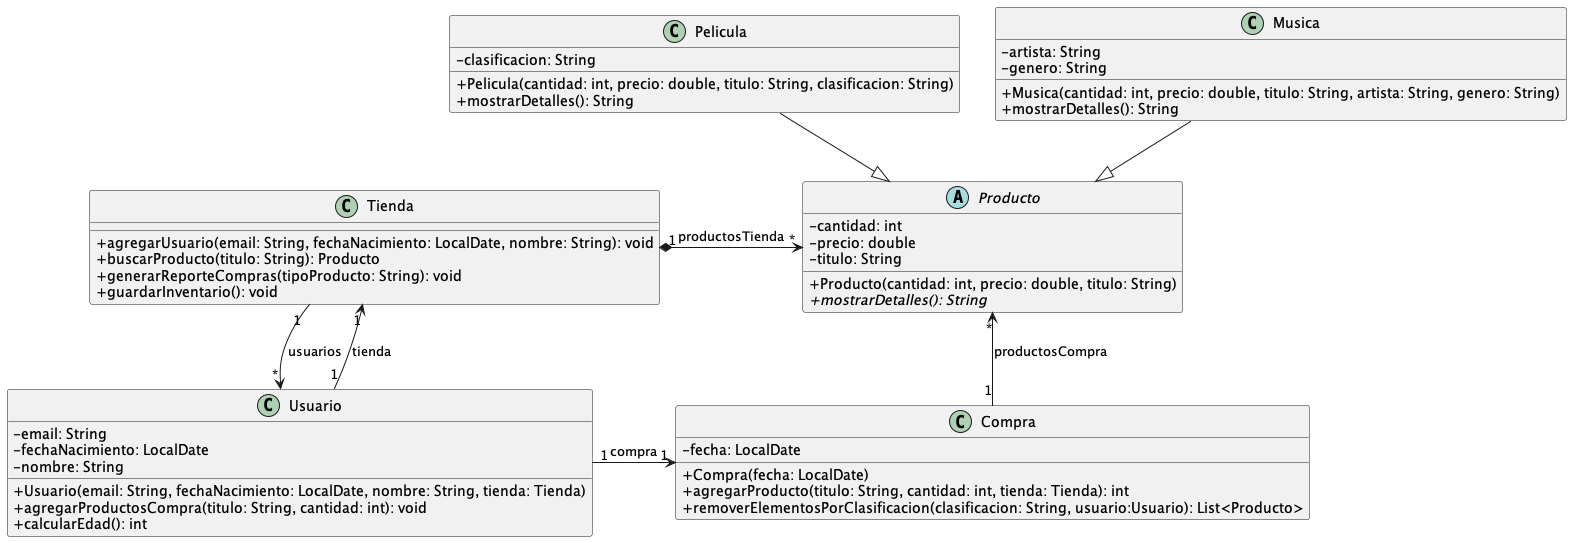

The diagram above was rendered by PlantUML. Its source (embedded in the PNG):
@startuml
skinparam classAttributeIconSize 0

abstract class Producto {
    - cantidad: int
    - precio: double
    - titulo: String

    + Producto(cantidad: int, precio: double, titulo: String)
    + {abstract} mostrarDetalles(): String

}

class Pelicula  {
    - clasificacion: String

    + Pelicula(cantidad: int, precio: double, titulo: String, clasificacion: String)
    + mostrarDetalles(): String
}

class Musica {
    - artista: String
    - genero: String

    + Musica(cantidad: int, precio: double, titulo: String, artista: String, genero: String)
    + mostrarDetalles(): String
}

class Compra {
    - fecha: LocalDate

    + Compra(fecha: LocalDate)
    + agregarProducto(titulo: String, cantidad: int, tienda: Tienda): int
    + removerElementosPorClasificacion(clasificacion: String, usuario:Usuario): List<Producto>

}

class Usuario {
   - email: String
   - fechaNacimiento: LocalDate
   - nombre: String

    + Usuario(email: String, fechaNacimiento: LocalDate, nombre: String, tienda: Tienda)
    + agregarProductosCompra(titulo: String, cantidad: int): void
    + calcularEdad(): int
}

class Tienda {
    + agregarUsuario(email: String, fechaNacimiento: LocalDate, nombre: String): void
    + buscarProducto(titulo: String): Producto
    + generarReporteCompras(tipoProducto: String): void
    + guardarInventario(): void
}

' Relaciones
skinparam groupInheritance 1
Pelicula --|> Producto
Musica --|> Producto

Usuario "1" -right> "1" Compra : compra
Compra "1" -up-> "*" Producto : productosCompra
Tienda "1" -down-> "*" Usuario : usuarios
Usuario "1" -up-> "1" Tienda : tienda
Tienda "1" *-> "*" Producto : productosTienda

@enduml